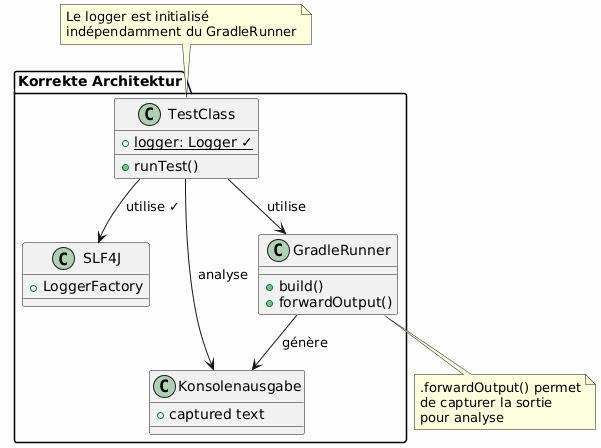

The diagram above was rendered by PlantUML. Its source (embedded in the PNG):
@startuml

skinparam backgroundColor #FEFEFE
skinparam componentStyle rectangle

package "Korrekte Architektur" {
    class TestClass {
        + {static} logger: Logger ✓
        + runTest()
    }

    class SLF4J {
        + LoggerFactory
    }

    class GradleRunner {
        + build()
        + forwardOutput()
    }

    class "Konsolenausgabe" as Output {
        + captured text
    }

    TestClass --> SLF4J : utilise ✓
    TestClass --> GradleRunner : utilise
    GradleRunner --> Output : génère
    TestClass --> Output : analyse
}

note top of TestClass
  Le logger est initialisé
  indépendamment du GradleRunner
end note

note bottom of GradleRunner
  .forwardOutput() permet
  de capturer la sortie
  pour analyse
end note

@enduml